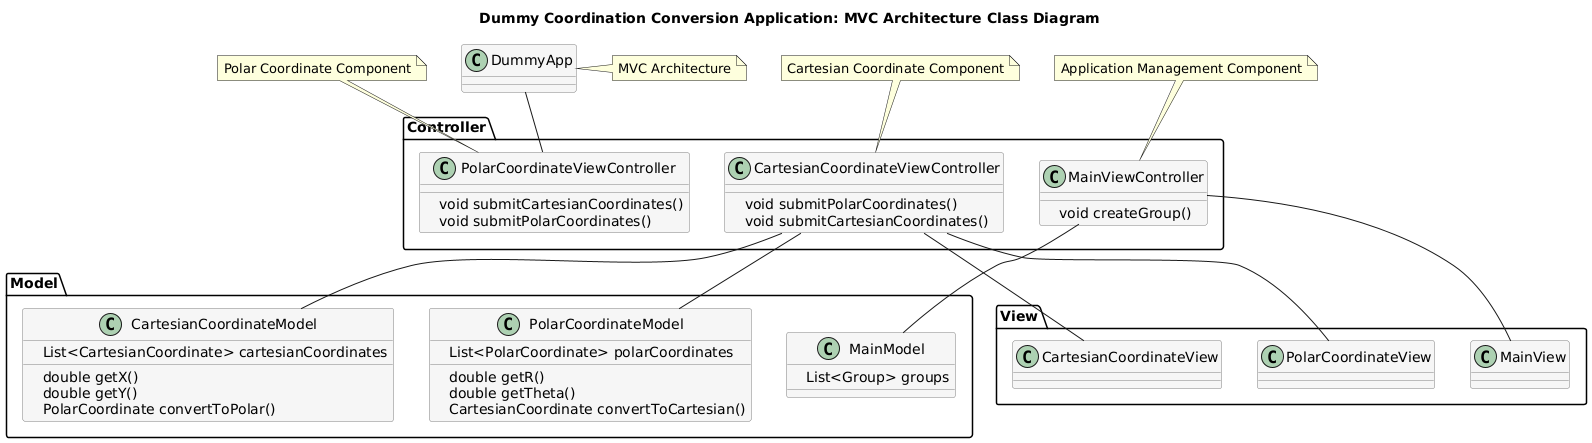

The diagram above was rendered by PlantUML. Its source (embedded in the PNG):
@startuml
title Dummy Coordination Conversion Application: MVC Architecture Class Diagram

skinparam shadowing false
skinparam componentStyle uml2
skinparam classAttributeIconSize 1

' Custom styling
skinparam class {
    BackgroundColor #F6F6F6
    BorderColor gray
}

' Controllers
package Controller {
class "PolarCoordinateViewController" as PolarController {
    + void submitCartesianCoordinates()
    + void submitPolarCoordinates()
}

class "CartesianCoordinateViewController" as CartesianController {
    + void submitPolarCoordinates()
    + void submitCartesianCoordinates()
}

class "MainViewController" as MainController {
    + void createGroup()
}
}

' Models
package Model {
class "PolarCoordinateModel" as PolarModel {
    - List<PolarCoordinate> polarCoordinates
    + double getR()
    + double getTheta()
    + CartesianCoordinate convertToCartesian()
}

class "CartesianCoordinateModel" as CartesianModel {
    - List<CartesianCoordinate> cartesianCoordinates
    + double getX()
    + double getY()
    + PolarCoordinate convertToPolar()
}

class "MainModel" as MainModel  {
    - List<Group> groups
}
}

package View {

' Views
class "PolarCoordinateView" as PolarView
class "CartesianCoordinateView" as CartesianView 
class "MainView" as MainView 
}

' Associations
DummyApp -- PolarController


CartesianController -- PolarModel
CartesianController -- PolarView
CartesianController -- CartesianModel
CartesianController -- CartesianView

MainController -- MainModel
MainController -- MainView

' Notes
note right of DummyApp : MVC Architecture

note top of PolarController 
  Polar Coordinate Component
end note

note top of CartesianController
  Cartesian Coordinate Component
end note

note top of MainController
  Application Management Component
end note

@enduml